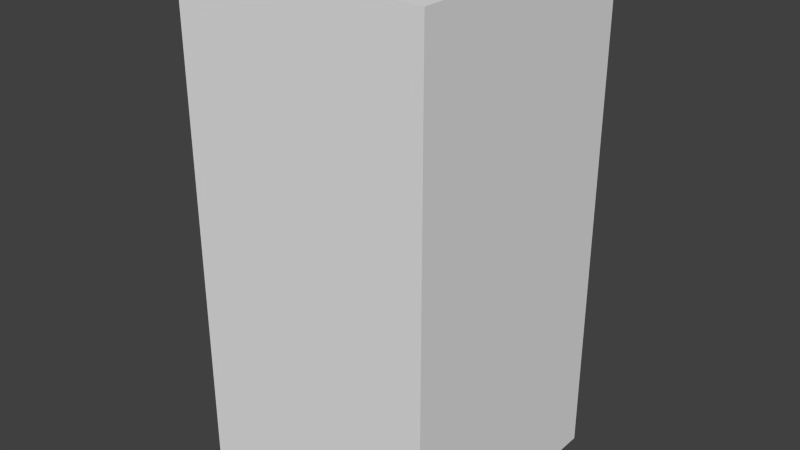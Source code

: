 # Source: blueTreeOne.blend  (saved by Blender 2.68.0; exported with 4.5.12 LTS)
import bpy
from mathutils import Matrix  # noqa: F401  (used for matrix-valued properties, if any)

bpy.ops.wm.read_factory_settings(use_empty=True)
scene = bpy.context.scene
scene.name = 'Scene'

# ---- collections
col_collection_1 = bpy.data.collections.new('Collection 1'); scene.collection.children.link(col_collection_1)

# ---- world
world_world = bpy.data.worlds.new('World'); scene.world = world_world
world_world.color = (0.05088, 0.05088, 0.05088)
world_world.use_sun_shadow = False
world_world.sun_shadow_jitter_overblur = 0.0
world_world.cycles.sampling_method = 'MANUAL'
world_world.cycles.sample_map_resolution = 256

# ---- meshes
me_bluetreeone = bpy.data.meshes.new('blueTreeOne')
me_bluetreeone.from_pydata([(-0.5, -0.5, -1.0), (-0.5, 0.5, -1.0), (0.5, 0.5, -1.0), (0.5, -0.5, -1.0), (-0.5, -0.5, 1.0), (-0.5, 0.5, 1.0), (0.5, 0.5, 1.0), (0.5, -0.5, 1.0)], [], [(4, 5, 1, 0), (5, 6, 2, 1), (6, 7, 3, 2), (7, 4, 0, 3), (0, 1, 2, 3), (7, 6, 5, 4)])
me_bluetreeone.use_remesh_preserve_volume = False
me_bluetreeone.use_remesh_preserve_attributes = False
me_bluetreeone.use_mirror_vertex_groups = False
me_bluetreeone.update()

# ---- objects
ob_bluetreeone = bpy.data.objects.new('blueTreeOne', me_bluetreeone)

# ---- transforms, parenting, visibility, modifiers, constraints
ob_bluetreeone.location = (0.0, 0.0, 0.0)
ob_bluetreeone.lineart.crease_threshold = 0.0

# ---- collection membership
col_collection_1.objects.link(ob_bluetreeone)

# ---- scene / render settings (as saved in the file)
scene.frame_start = 1; scene.frame_end = 250; scene.frame_set(1)
scene.render.engine = 'BLENDER_EEVEE_NEXT'
scene.render.image_settings.color_mode = 'RGB'
scene.render.image_settings.compression = 90
scene.render.resolution_percentage = 50
scene.render.dither_intensity = 0.0
scene.cycles.use_denoising = False
scene.cycles.samples = 10
scene.cycles.sampling_pattern = 'TABULATED_SOBOL'
scene.cycles.light_sampling_threshold = 0.0
scene.cycles.use_adaptive_sampling = False
scene.cycles.use_light_tree = False
scene.cycles.blur_glossy = 0.0
scene.cycles.volume_bounces = 1
scene.cycles.pixel_filter_type = 'GAUSSIAN'
scene.cycles.sample_clamp_indirect = 0.0
scene.view_settings.view_transform = 'Standard'
bpy.context.view_layer.update()

# ---- added for rendering (the .blend has no active camera and no usable light): camera, sun
cam_auto = bpy.data.cameras.new('AutoCamera')
cam_auto.lens = 50.0
cam_auto.sensor_width = 36.0
cam_auto.clip_end = 1000.0
ob_auto_camera = bpy.data.objects.new('AutoCamera', cam_auto)
scene.collection.objects.link(ob_auto_camera)
ob_auto_camera.location = (2.26633, -2.71959, 1.81306)
ob_auto_camera.rotation_euler = (1.09748, -7.21219e-08, 0.694738)
scene.camera = ob_auto_camera
light_auto_sun = bpy.data.lights.new('AutoSun', 'SUN')
light_auto_sun.energy = 3.0
light_auto_sun.angle = 0.0523599
ob_auto_sun = bpy.data.objects.new('AutoSun', light_auto_sun)
scene.collection.objects.link(ob_auto_sun)
ob_auto_sun.rotation_euler = (0.872665, 0.174533, 0.523599)
bpy.context.view_layer.update()
